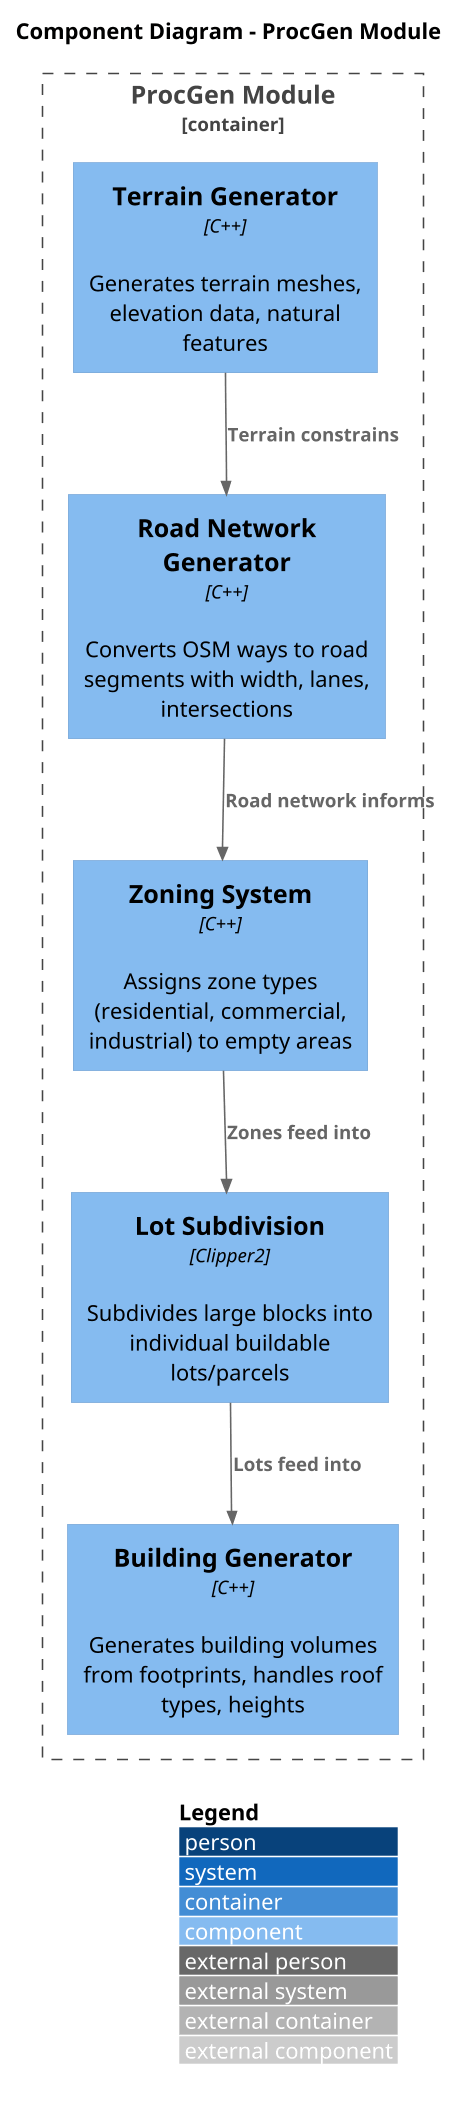

The diagram above was rendered by PlantUML. Its source (embedded in the PNG):
@startuml C4_Component_ProcGen
skinparamlocked dpi 150
!include https://raw.githubusercontent.com/plantuml-stdlib/C4-PlantUML/master/C4_Component.puml

LAYOUT_WITH_LEGEND()

title Component Diagram - ProcGen Module

Container_Boundary(procgen_module, "ProcGen Module") {
    Component(terrain_gen, "Terrain Generator", "C++", "Generates terrain meshes, elevation data, natural features")

    Component(road_gen, "Road Network Generator", "C++", "Converts OSM ways to road segments with width, lanes, intersections")

    Component(zoning, "Zoning System", "C++", "Assigns zone types (residential, commercial, industrial) to empty areas")

    Component(lot_subdivision, "Lot Subdivision", "Clipper2", "Subdivides large blocks into individual buildable lots/parcels")

    Component(building_gen, "Building Generator", "C++", "Generates building volumes from footprints, handles roof types, heights")
}

Rel(road_gen, zoning, "Road network informs")
Rel(zoning, lot_subdivision, "Zones feed into")
Rel(lot_subdivision, building_gen, "Lots feed into")
Rel(terrain_gen, road_gen, "Terrain constrains")

@enduml